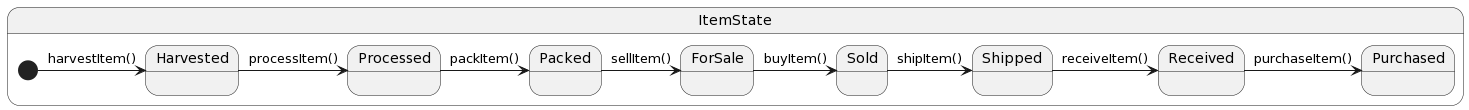

The diagram above was rendered by PlantUML. Its source (embedded in the PNG):
@startuml
state ItemState {
[*] -> Harvested : harvestItem()
Harvested -> Processed : processItem()
Processed -> Packed : packItem()
Packed -> ForSale : sellItem()
ForSale -> Sold : buyItem()
Sold -> Shipped : shipItem()
Shipped -> Received : receiveItem()
Received -> Purchased : purchaseItem()
}
@enduml